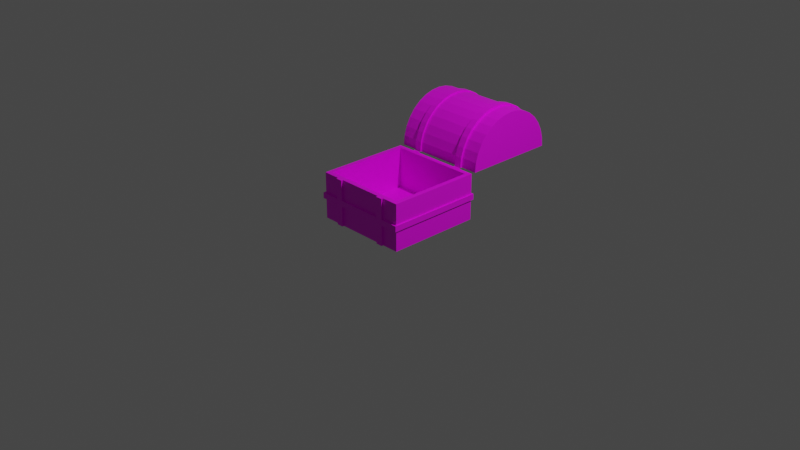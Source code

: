 # Source: chest.blend  (saved by Blender 2.82.7; exported with 4.5.12 LTS)
import bpy
from mathutils import Matrix  # noqa: F401  (used for matrix-valued properties, if any)

bpy.ops.wm.read_factory_settings(use_empty=True)
scene = bpy.context.scene
scene.name = 'Scene'

# ---- collections
col_collection = bpy.data.collections.new('Collection'); scene.collection.children.link(col_collection)

# ---- images (referenced by path relative to the original .blend; pixels are not part of the script)
import os
ASSET_DIR = os.environ.get("B2B_ASSET_DIR", "")  # directory of the original .blend (textures are referenced by path, not embedded)
HERE = os.path.dirname(os.path.abspath(__file__))  # packed textures are extracted next to this script under _unpacked/

def load_image(name, relpath, width, height, colorspace="sRGB"):
    """Load a texture the original file referenced (path relative to the .blend, or extracted next to this script)."""
    p = next((c for c in (os.path.join(HERE, relpath), os.path.join(ASSET_DIR, relpath)) if relpath and os.path.exists(c)), "")
    if p:
        img = bpy.data.images.load(p, check_existing=True)
        img.name = name
    else:  # same state as the original file: an image datablock whose file is absent (Cycles renders it pink)
        img = bpy.data.images.new(name, width, height)
        img.source = "FILE"
        img.filepath = "//" + (relpath or name)
    img.colorspace_settings.name = colorspace
    return img
img_chest = load_image('Chest', 'chest.png', 1024, 1024, 'sRGB')

# ---- materials (node trees are filled in below, after node groups)
mat_material_001 = bpy.data.materials.new('Material.001')
mat_material_001.use_transparent_shadow = False

# ---- material node trees
mat_material_001.use_nodes = True; mat_material_001.node_tree.nodes.clear()
_N = mat_material_001.node_tree.nodes; _L = mat_material_001.node_tree.links
n0 = _N.new('ShaderNodeOutputMaterial'); n0.name = 'Material Output'; n0.location = (300, 300)
n1 = _N.new('ShaderNodeBsdfPrincipled'); n1.name = 'Principled BSDF'; n1.location = (10, 300)
n1.distribution = 'GGX'
n1.subsurface_method = 'BURLEY'
n1.inputs[3].default_value = 1.45
n1.inputs[27].default_value = (0.0, 0.0, 0.0, 1.0)
n1.inputs[28].default_value = 1.0
n2 = _N.new('ShaderNodeTexImage'); n2.name = 'Image Texture'; n2.location = (-280, 280)
n2.image = img_chest
_L.new(n1.outputs[0], n0.inputs[0])
_L.new(n2.outputs[0], n1.inputs[0])
n0.is_active_output = True

# ---- world
world_world = bpy.data.worlds.new('World'); scene.world = world_world
world_world.use_nodes = True; world_world.node_tree.nodes.clear()
_N = world_world.node_tree.nodes; _L = world_world.node_tree.links
n0 = _N.new('ShaderNodeOutputWorld'); n0.name = 'World Output'; n0.location = (300, 300)
n1 = _N.new('ShaderNodeBackground'); n1.name = 'Background'; n1.location = (10, 300)
n1.inputs[0].default_value = (0.05088, 0.05088, 0.05088, 1.0)
_L.new(n1.outputs[0], n0.inputs[0])
n0.is_active_output = True
world_world.color = (0.05088, 0.05088, 0.05088)
world_world.use_sun_shadow = False
world_world.sun_shadow_jitter_overblur = 0.0

# ---- cameras
cam_camera = bpy.data.cameras.new('Camera')
cam_camera.clip_end = 100.0
cam_camera.ortho_scale = 7.314

# ---- lights
light_light = bpy.data.lights.new('Light', 'POINT')
light_light.transmission_factor = 0.0
light_light.energy = 1000.0
light_light.shadow_soft_size = 0.1
light_light.shadow_maximum_resolution = 0.006
light_light.use_absolute_resolution = True

# ---- meshes
me_cylinder = bpy.data.meshes.new('Cylinder')
me_cylinder.from_pydata([(-0.8987, 0.8987, 0.0), (0.8987, 0.8987, 0.0), (1.0, 0.0, 0.0), (-1.0, 0.0, 0.0), (-0.8987, -0.8987, 0.0), (0.8987, -0.8987, 0.0), (-1.0, -0.9808, 0.1951), (1.0, -0.9808, 0.1951), (-1.0, -0.9239, 0.3827), (1.0, -0.9239, 0.3827), (-1.0, -0.8315, 0.5556), (1.0, -0.8315, 0.5556), (-1.0, -0.7071, 0.7071), (1.0, -0.7071, 0.7071), (-1.0, -0.5556, 0.8315), (1.0, -0.5556, 0.8315), (-1.0, -0.3827, 0.9239), (1.0, -0.3827, 0.9239), (-1.0, -0.1951, 0.9808), (1.0, -0.1951, 0.9808), (-1.0, 9.656e-07, 1.0), (1.0, 9.656e-07, 1.0), (-1.0, 0.1951, 0.9808), (1.0, 0.1951, 0.9808), (-1.0, 0.3827, 0.9239), (1.0, 0.3827, 0.9239), (-1.0, 0.5556, 0.8315), (1.0, 0.5556, 0.8315), (-1.0, 0.7071, 0.7071), (1.0, 0.7071, 0.7071), (-1.0, 0.8315, 0.5556), (1.0, 0.8315, 0.5556), (-1.0, 0.9239, 0.3827), (1.0, 0.9239, 0.3827), (-1.0, 0.9808, 0.1951), (1.0, 0.9808, 0.1951), (-1.0, 1.0, 0.0), (1.0, 1.0, 0.0), (1.0, -1.0, 0.0), (-1.0, -1.0, 0.0), (-0.8987, 0.0, 0.0), (0.8987, 0.0, 0.0), (0.8987, 0.0, 0.1063), (-0.8987, 0.0, 0.1063), (-0.8987, 0.8987, 0.1063), (0.8987, 0.8987, 0.1063), (0.8987, -0.8987, 0.1063), (-0.8987, -0.8987, 0.1063), (0.8987, 0.0, 0.2191), (-0.8987, 0.0, 0.2191), (-0.8987, 0.8643, 0.2191), (0.8987, 0.8643, 0.2191), (0.8987, -0.8643, 0.2191), (-0.8987, -0.8643, 0.2191), (0.8987, 0.0, 0.4132), (-0.8987, 0.0, 0.4132), (-0.8987, 0.7726, 0.4132), (0.8987, 0.7726, 0.4132), (0.8987, -0.7726, 0.4132), (-0.8987, -0.7726, 0.4132), (0.8987, 0.0, 0.6164), (-0.8987, 0.0, 0.6164), (-0.8987, 0.6578, 0.6164), (0.8987, 0.6578, 0.6164), (0.8987, -0.6578, 0.6164), (-0.8987, -0.6578, 0.6164), (0.8987, 0.0, 0.7501), (-0.8987, 0.0, 0.7501), (-0.8987, 0.4751, 0.7501), (0.8987, 0.4751, 0.7501), (0.8987, -0.4751, 0.7501), (-0.8987, -0.4751, 0.7501), (0.8987, 0.0, 0.8413), (-0.8987, 0.0, 0.8413), (-0.8987, 0.2482, 0.8413), (0.8987, 0.2482, 0.8413), (0.8987, -0.2482, 0.8413), (-0.8987, -0.2482, 0.8413), (0.8987, 0.0, 0.883), (-0.8987, 0.0, 0.883), (-0.8987, 0.06008, 0.883), (0.8987, 0.06008, 0.883), (0.8987, -0.06008, 0.883), (-0.8987, -0.06008, 0.883), (-0.644, 1.0, 0.0), (-0.4959, 1.0, 0.0), (0.4856, 1.0, 0.0), (0.6299, 1.0, 0.0), (0.6299, -1.0, 0.0), (0.4856, -1.0, 0.0), (-0.4959, -1.0, 0.0), (-0.644, -1.0, 0.0), (0.6299, -0.9808, 0.1951), (0.4856, -0.9808, 0.1951), (-0.4959, -0.9808, 0.1951), (-0.644, -0.9808, 0.1951), (0.6299, -0.9239, 0.3827), (0.4856, -0.9239, 0.3827), (-0.4959, -0.9239, 0.3827), (-0.644, -0.9239, 0.3827), (0.6299, -0.8315, 0.5556), (0.4856, -0.8315, 0.5556), (-0.4959, -0.8315, 0.5556), (-0.644, -0.8315, 0.5556), (0.6299, -0.7071, 0.7071), (0.4856, -0.7071, 0.7071), (-0.4959, -0.7071, 0.7071), (-0.644, -0.7071, 0.7071), (0.6299, -0.5556, 0.8315), (0.4856, -0.5556, 0.8315), (-0.4959, -0.5556, 0.8315), (-0.644, -0.5556, 0.8315), (0.6299, -0.3827, 0.9239), (0.4856, -0.3827, 0.9239), (-0.4959, -0.3827, 0.9239), (-0.644, -0.3827, 0.9239), (0.6299, -0.1951, 0.9808), (0.4856, -0.1951, 0.9808), (-0.4959, -0.1951, 0.9808), (-0.644, -0.1951, 0.9808), (0.6299, 9.656e-07, 1.0), (0.4856, 9.656e-07, 1.0), (-0.4959, 9.656e-07, 1.0), (-0.644, 9.656e-07, 1.0), (0.6299, 0.1951, 0.9808), (0.4856, 0.1951, 0.9808), (-0.4959, 0.1951, 0.9808), (-0.644, 0.1951, 0.9808), (0.6299, 0.3827, 0.9239), (0.4856, 0.3827, 0.9239), (-0.4959, 0.3827, 0.9239), (-0.644, 0.3827, 0.9239), (0.6299, 0.5556, 0.8315), (0.4856, 0.5556, 0.8315), (-0.4959, 0.5556, 0.8315), (-0.644, 0.5556, 0.8315), (0.6299, 0.7071, 0.7071), (0.4856, 0.7071, 0.7071), (-0.4959, 0.7071, 0.7071), (-0.644, 0.7071, 0.7071), (0.6299, 0.8315, 0.5556), (0.4856, 0.8315, 0.5556), (-0.4959, 0.8315, 0.5556), (-0.644, 0.8315, 0.5556), (0.6299, 0.9239, 0.3827), (0.4856, 0.9239, 0.3827), (-0.4959, 0.9239, 0.3827), (-0.644, 0.9239, 0.3827), (0.6299, 0.9808, 0.1951), (0.4856, 0.9808, 0.1951), (-0.4959, 0.9808, 0.1951), (-0.644, 0.9808, 0.1951), (-0.6215, 0.8987, 0.0), (-0.4884, 0.8987, 0.0), (0.4783, 0.8987, 0.0), (0.608, 0.8987, 0.0), (0.608, -0.8987, 0.0), (0.4783, -0.8987, 0.0), (-0.4884, -0.8987, 0.0), (-0.6215, -0.8987, 0.0), (-0.6215, 0.8987, 0.1063), (-0.4884, 0.8987, 0.1063), (0.4783, 0.8987, 0.1063), (0.608, 0.8987, 0.1063), (0.608, -0.8987, 0.1063), (0.4783, -0.8987, 0.1063), (-0.4884, -0.8987, 0.1063), (-0.6215, -0.8987, 0.1063), (-0.6215, 0.8643, 0.2191), (-0.4884, 0.8643, 0.2191), (0.4783, 0.8643, 0.2191), (0.608, 0.8643, 0.2191), (0.608, -0.8643, 0.2191), (0.4783, -0.8643, 0.2191), (-0.4884, -0.8643, 0.2191), (-0.6215, -0.8643, 0.2191), (-0.6215, 0.7726, 0.4132), (-0.4884, 0.7726, 0.4132), (0.4783, 0.7726, 0.4132), (0.608, 0.7726, 0.4132), (0.608, -0.7726, 0.4132), (0.4783, -0.7726, 0.4132), (-0.4884, -0.7726, 0.4132), (-0.6215, -0.7726, 0.4132), (-0.6215, 0.6578, 0.6164), (-0.4884, 0.6578, 0.6164), (0.4783, 0.6578, 0.6164), (0.608, 0.6578, 0.6164), (0.608, -0.6578, 0.6164), (0.4783, -0.6578, 0.6164), (-0.4884, -0.6578, 0.6164), (-0.6215, -0.6578, 0.6164), (-0.6215, 0.4751, 0.7501), (-0.4884, 0.4751, 0.7501), (0.4783, 0.4751, 0.7501), (0.608, 0.4751, 0.7501), (0.608, -0.4751, 0.7501), (0.4783, -0.4751, 0.7501), (-0.4884, -0.4751, 0.7501), (-0.6215, -0.4751, 0.7501), (-0.6215, 0.2482, 0.8413), (-0.4884, 0.2482, 0.8413), (0.4783, 0.2482, 0.8413), (0.608, 0.2482, 0.8413), (0.608, -0.2482, 0.8413), (0.4783, -0.2482, 0.8413), (-0.4884, -0.2482, 0.8413), (-0.6215, -0.2482, 0.8413), (0.608, 0.0, 0.883), (0.4783, 0.0, 0.883), (-0.4884, 0.0, 0.883), (-0.6215, 0.0, 0.883), (-0.6215, 0.06008, 0.883), (-0.4884, 0.06008, 0.883), (0.4783, 0.06008, 0.883), (0.608, 0.06008, 0.883), (0.608, -0.06008, 0.883), (0.4783, -0.06008, 0.883), (-0.4884, -0.06008, 0.883), (-0.6215, -0.06008, 0.883), (-0.644, 1.045, 0.0), (-0.4959, 1.045, 0.0), (-0.4959, -1.045, 0.0), (-0.644, -1.045, 0.0), (-0.4959, -1.025, 0.2038), (-0.644, -1.025, 0.2038), (-0.4959, -0.9653, 0.3999), (-0.644, -0.9653, 0.3999), (-0.4959, -0.8688, 0.5805), (-0.644, -0.8688, 0.5805), (-0.4959, -0.7388, 0.7388), (-0.644, -0.7388, 0.7388), (-0.4959, -0.5805, 0.8688), (-0.644, -0.5805, 0.8688), (-0.4959, -0.3999, 0.9653), (-0.644, -0.3999, 0.9653), (-0.4959, -0.2038, 1.025), (-0.644, -0.2038, 1.025), (-0.4959, 1.009e-06, 1.045), (-0.644, 1.009e-06, 1.045), (-0.4959, 0.2038, 1.025), (-0.644, 0.2038, 1.025), (-0.4959, 0.3999, 0.9653), (-0.644, 0.3999, 0.9653), (-0.4959, 0.5805, 0.8688), (-0.644, 0.5805, 0.8688), (-0.4959, 0.7388, 0.7388), (-0.644, 0.7388, 0.7388), (-0.4959, 0.8688, 0.5805), (-0.644, 0.8688, 0.5805), (-0.4959, 0.9653, 0.3999), (-0.644, 0.9653, 0.3999), (-0.4959, 1.025, 0.2038), (-0.644, 1.025, 0.2038), (0.4856, 1.032, 0.0), (0.6299, 1.032, 0.0), (0.6299, -1.032, 0.0), (0.4856, -1.032, 0.0), (0.6299, -1.012, 0.2014), (0.4856, -1.012, 0.2014), (0.6299, -0.9537, 0.395), (0.4856, -0.9537, 0.395), (0.6299, -0.8583, 0.5735), (0.4856, -0.8583, 0.5735), (0.6299, -0.7299, 0.73), (0.4856, -0.7299, 0.73), (0.6299, -0.5735, 0.8583), (0.4856, -0.5735, 0.8583), (0.6299, -0.395, 0.9537), (0.4856, -0.395, 0.9537), (0.6299, -0.2014, 1.012), (0.4856, -0.2014, 1.012), (0.6299, 9.968e-07, 1.032), (0.4856, 9.968e-07, 1.032), (0.6299, 0.2014, 1.012), (0.4856, 0.2014, 1.012), (0.6299, 0.395, 0.9537), (0.4856, 0.395, 0.9537), (0.6299, 0.5735, 0.8583), (0.4856, 0.5735, 0.8583), (0.6299, 0.73, 0.7299), (0.4856, 0.73, 0.7299), (0.6299, 0.8583, 0.5735), (0.4856, 0.8583, 0.5735), (0.6299, 0.9537, 0.395), (0.4856, 0.9537, 0.395), (0.6299, 1.012, 0.2014), (0.4856, 1.012, 0.2014)], [], [(19, 2, 21), (88, 38, 7, 92), (92, 7, 9, 96), (96, 9, 11, 100), (100, 11, 13, 104), (104, 13, 15, 108), (108, 15, 17, 112), (112, 17, 19, 116), (116, 19, 21, 120), (120, 21, 23, 124), (124, 23, 25, 128), (128, 25, 27, 132), (132, 27, 29, 136), (136, 29, 31, 140), (140, 31, 33, 144), (144, 33, 35, 148), (148, 35, 37, 87), (12, 3, 10), (30, 3, 28), (11, 2, 13), (29, 2, 31), (22, 3, 20), (21, 2, 23), (14, 3, 12), (32, 3, 30), (5, 46, 42, 41), (13, 2, 15), (31, 2, 33), (6, 3, 39), (24, 3, 22), (38, 2, 7), (23, 2, 25), (16, 3, 14), (34, 3, 32), (15, 2, 17), (33, 2, 35), (8, 3, 6), (26, 3, 24), (7, 2, 9), (25, 2, 27), (18, 3, 16), (36, 3, 34), (17, 2, 19), (35, 2, 37), (10, 3, 8), (28, 3, 26), (156, 164, 46, 5), (9, 2, 11), (27, 2, 29), (20, 3, 18), (155, 87, 37, 1), (159, 91, 39, 4), (40, 3, 36, 0), (4, 39, 3, 40), (41, 2, 38, 5), (1, 37, 2, 41), (44, 50, 49, 43), (46, 52, 48, 42), (0, 44, 43, 40), (152, 160, 44, 0), (41, 42, 45, 1), (40, 43, 47, 4), (49, 55, 59, 53), (48, 54, 57, 51), (160, 168, 50, 44), (42, 48, 51, 45), (43, 49, 53, 47), (164, 172, 52, 46), (56, 62, 61, 55), (58, 64, 60, 54), (172, 180, 58, 52), (52, 58, 54, 48), (50, 56, 55, 49), (168, 176, 56, 50), (61, 67, 71, 65), (60, 66, 69, 63), (176, 184, 62, 56), (54, 60, 63, 57), (55, 61, 65, 59), (180, 188, 64, 58), (68, 74, 73, 67), (70, 76, 72, 66), (188, 196, 70, 64), (64, 70, 66, 60), (62, 68, 67, 61), (184, 192, 68, 62), (73, 79, 83, 77), (72, 78, 81, 75), (192, 200, 74, 68), (66, 72, 75, 69), (67, 73, 77, 71), (196, 204, 76, 70), (216, 208, 78, 82), (212, 211, 79, 80), (204, 216, 82, 76), (76, 82, 78, 72), (74, 80, 79, 73), (200, 212, 80, 74), (75, 81, 215, 203), (203, 215, 214, 202), (202, 214, 213, 201), (201, 213, 212, 200), (77, 83, 219, 207), (207, 219, 218, 206), (206, 218, 217, 205), (205, 217, 216, 204), (81, 78, 208, 215), (215, 208, 209, 214), (214, 209, 210, 213), (213, 210, 211, 212), (83, 79, 211, 219), (219, 211, 210, 218), (218, 210, 209, 217), (217, 209, 208, 216), (71, 77, 207, 199), (199, 207, 206, 198), (198, 206, 205, 197), (197, 205, 204, 196), (69, 75, 203, 195), (195, 203, 202, 194), (194, 202, 201, 193), (193, 201, 200, 192), (63, 69, 195, 187), (187, 195, 194, 186), (186, 194, 193, 185), (185, 193, 192, 184), (65, 71, 199, 191), (191, 199, 198, 190), (190, 198, 197, 189), (189, 197, 196, 188), (59, 65, 191, 183), (183, 191, 190, 182), (182, 190, 189, 181), (181, 189, 188, 180), (57, 63, 187, 179), (179, 187, 186, 178), (178, 186, 185, 177), (177, 185, 184, 176), (51, 57, 179, 171), (171, 179, 178, 170), (170, 178, 177, 169), (169, 177, 176, 168), (53, 59, 183, 175), (175, 183, 182, 174), (174, 182, 181, 173), (173, 181, 180, 172), (47, 53, 175, 167), (167, 175, 174, 166), (166, 174, 173, 165), (165, 173, 172, 164), (45, 51, 171, 163), (163, 171, 170, 162), (162, 170, 169, 161), (161, 169, 168, 160), (1, 45, 163, 155), (155, 163, 162, 154), (154, 162, 161, 153), (153, 161, 160, 152), (5, 38, 88, 156), (156, 88, 89, 157), (157, 89, 90, 158), (158, 90, 91, 159), (0, 36, 84, 152), (152, 84, 85, 153), (153, 85, 86, 154), (154, 86, 87, 155), (4, 47, 167, 159), (159, 167, 166, 158), (158, 166, 165, 157), (157, 165, 164, 156), (34, 151, 84, 36), (138, 246, 244, 134), (150, 149, 86, 85), (96, 260, 258, 92), (32, 147, 151, 34), (98, 226, 224, 94), (146, 145, 149, 150), (133, 279, 281, 137), (30, 143, 147, 32), (135, 245, 247, 139), (142, 141, 145, 146), (93, 259, 261, 97), (28, 139, 143, 30), (95, 225, 227, 99), (138, 137, 141, 142), (124, 274, 272, 120), (26, 135, 139, 28), (126, 240, 238, 122), (134, 133, 137, 138), (121, 273, 275, 125), (24, 131, 135, 26), (123, 239, 241, 127), (130, 129, 133, 134), (87, 255, 286, 148), (22, 127, 131, 24), (85, 221, 252, 150), (126, 125, 129, 130), (112, 268, 266, 108), (20, 123, 127, 22), (114, 234, 232, 110), (122, 121, 125, 126), (149, 287, 254, 86), (18, 119, 123, 20), (90, 222, 223, 91), (118, 117, 121, 122), (109, 267, 269, 113), (16, 115, 119, 18), (151, 253, 220, 84), (114, 113, 117, 118), (140, 282, 280, 136), (14, 111, 115, 16), (111, 233, 235, 115), (110, 109, 113, 114), (100, 262, 260, 96), (12, 107, 111, 14), (142, 248, 246, 138), (106, 105, 109, 110), (137, 281, 283, 141), (10, 103, 107, 12), (102, 228, 226, 98), (102, 101, 105, 106), (97, 261, 263, 101), (8, 99, 103, 10), (139, 247, 249, 143), (98, 97, 101, 102), (128, 276, 274, 124), (6, 95, 99, 8), (99, 227, 229, 103), (94, 93, 97, 98), (125, 275, 277, 129), (39, 91, 95, 6), (130, 242, 240, 126), (90, 89, 93, 94), (116, 270, 268, 112), (253, 252, 221, 220), (251, 250, 252, 253), (249, 248, 250, 251), (247, 246, 248, 249), (245, 244, 246, 247), (243, 242, 244, 245), (241, 240, 242, 243), (239, 238, 240, 241), (237, 236, 238, 239), (235, 234, 236, 237), (233, 232, 234, 235), (231, 230, 232, 233), (229, 228, 230, 231), (227, 226, 228, 229), (225, 224, 226, 227), (223, 222, 224, 225), (107, 231, 233, 111), (147, 251, 253, 151), (110, 232, 230, 106), (150, 252, 250, 146), (119, 237, 239, 123), (122, 238, 236, 118), (91, 223, 225, 95), (131, 243, 245, 135), (94, 224, 222, 90), (84, 220, 221, 85), (134, 244, 242, 130), (103, 229, 231, 107), (143, 249, 251, 147), (106, 230, 228, 102), (146, 250, 248, 142), (115, 235, 237, 119), (118, 236, 234, 114), (127, 241, 243, 131), (287, 286, 255, 254), (285, 284, 286, 287), (283, 282, 284, 285), (281, 280, 282, 283), (279, 278, 280, 281), (277, 276, 278, 279), (275, 274, 276, 277), (273, 272, 274, 275), (271, 270, 272, 273), (269, 268, 270, 271), (267, 266, 268, 269), (265, 264, 266, 267), (263, 262, 264, 265), (261, 260, 262, 263), (259, 258, 260, 261), (257, 256, 258, 259), (136, 280, 278, 132), (105, 265, 267, 109), (145, 285, 287, 149), (108, 266, 264, 104), (148, 286, 284, 144), (117, 271, 273, 121), (120, 272, 270, 116), (89, 257, 259, 93), (129, 277, 279, 133), (92, 258, 256, 88), (86, 254, 255, 87), (132, 278, 276, 128), (101, 263, 265, 105), (141, 283, 285, 145), (104, 264, 262, 100), (144, 284, 282, 140), (113, 269, 271, 117), (88, 256, 257, 89)])
_uv = me_cylinder.uv_layers.new(name='UVMap')
_uv.uv.foreach_set('vector', [0.7836, 0.8133, 0.9071, 0.7887, 0.7812, 0.7887, 0.9068, 0.02385, 0.8365, 0.02385, 0.8365, 0.06109, 0.9068, 0.06109, 0.9068, 0.06109, 0.8365, 0.06109, 0.8365, 0.09832, 0.9068, 0.09832, 0.9068, 0.09832, 0.8365, 0.09832, 0.8365, 0.1356, 0.9068, 0.1356, 0.9068, 0.1356, 0.8365, 0.1356, 0.8365, 0.1728, 0.9068, 0.1728, 0.9068, 0.1728, 0.8365, 0.1728, 0.8365, 0.21, 0.9068, 0.21, 0.9068, 0.21, 0.8365, 0.21, 0.8365, 0.2473, 0.9068, 0.2473, 0.9068, 0.2473, 0.8365, 0.2473, 0.8365, 0.2845, 0.9068, 0.2845, 0.9068, 0.2845, 0.8365, 0.2845, 0.8365, 0.3217, 0.9068, 0.3217, 0.9068, 0.3217, 0.8365, 0.3217, 0.8365, 0.359, 0.9068, 0.359, 0.9068, 0.359, 0.8365, 0.359, 0.8365, 0.3962, 0.9068, 0.3962, 0.9068, 0.3962, 0.8365, 0.3962, 0.8365, 0.4334, 0.9068, 0.4334, 0.9068, 0.4334, 0.8365, 0.4334, 0.8365, 0.4707, 0.9068, 0.4707, 0.9068, 0.4707, 0.8365, 0.4707, 0.8365, 0.5079, 0.9068, 0.5079, 0.9068, 0.5079, 0.8365, 0.5079, 0.8365, 0.5451, 0.9068, 0.5451, 0.9068, 0.5451, 0.8365, 0.5451, 0.8365, 0.5824, 0.9068, 0.5824, 0.9068, 0.5824, 0.8365, 0.5824, 0.8365, 0.6196, 0.9068, 0.6196, 0.6918, 0.6996, 0.7808, 0.7887, 0.7109, 0.684, 0.7109, 0.8934, 0.7808, 0.7887, 0.6918, 0.8777, 0.8372, 0.8934, 0.9071, 0.7887, 0.8181, 0.8777, 0.8181, 0.6996, 0.9071, 0.7887, 0.8372, 0.684, 0.6573, 0.8133, 0.7808, 0.7887, 0.6549, 0.7887, 0.7812, 0.7887, 0.9071, 0.7887, 0.7836, 0.7641, 0.6761, 0.7187, 0.7808, 0.7887, 0.6918, 0.6996, 0.7326, 0.905, 0.7808, 0.7887, 0.7109, 0.8934, 0.5878, 0.6403, 0.5761, 0.6403, 0.5761, 0.7392, 0.5878, 0.7392, 0.8181, 0.8777, 0.9071, 0.7887, 0.8024, 0.8587, 0.8372, 0.684, 0.9071, 0.7887, 0.8589, 0.6723, 0.7563, 0.6652, 0.7808, 0.7887, 0.7808, 0.6627, 0.6645, 0.8369, 0.7808, 0.7887, 0.6573, 0.8133, 0.9071, 0.9146, 0.9071, 0.7887, 0.8826, 0.9122, 0.7836, 0.7641, 0.9071, 0.7887, 0.7908, 0.7405, 0.6645, 0.7405, 0.7808, 0.7887, 0.6761, 0.7187, 0.7563, 0.9122, 0.7808, 0.7887, 0.7326, 0.905, 0.8024, 0.8587, 0.9071, 0.7887, 0.7908, 0.8369, 0.8589, 0.6723, 0.9071, 0.7887, 0.8826, 0.6652, 0.7326, 0.6723, 0.7808, 0.7887, 0.7563, 0.6652, 0.6761, 0.8587, 0.7808, 0.7887, 0.6645, 0.8369, 0.8826, 0.9122, 0.9071, 0.7887, 0.8589, 0.905, 0.7908, 0.7405, 0.9071, 0.7887, 0.8024, 0.7187, 0.6573, 0.7641, 0.7808, 0.7887, 0.6645, 0.7405, 0.7808, 0.9146, 0.7808, 0.7887, 0.7563, 0.9122, 0.7908, 0.8369, 0.9071, 0.7887, 0.7836, 0.8133, 0.8826, 0.6652, 0.9071, 0.7887, 0.9071, 0.6627, 0.7109, 0.684, 0.7808, 0.7887, 0.7326, 0.6723, 0.6918, 0.8777, 0.7808, 0.7887, 0.6761, 0.8587, 0.8144, 0.5906, 0.8144, 0.5704, 0.7517, 0.5704, 0.7517, 0.5906, 0.8589, 0.905, 0.9071, 0.7887, 0.8372, 0.8934, 0.8024, 0.7187, 0.9071, 0.7887, 0.8181, 0.6996, 0.6549, 0.7887, 0.7808, 0.7887, 0.6573, 0.7641, 0.8144, 0.06024, 0.8144, 0.04101, 0.7517, 0.04101, 0.7517, 0.06024, 0.6696, 0.5786, 0.6696, 0.5979, 0.7297, 0.5979, 0.7297, 0.5786, 0.4565, 0.7409, 0.4677, 0.7409, 0.4677, 0.6308, 0.4565, 0.6419, 0.4565, 0.8398, 0.4677, 0.8509, 0.4677, 0.7409, 0.4565, 0.7409, 0.5878, 0.7392, 0.5989, 0.7392, 0.5989, 0.6291, 0.5878, 0.6403, 0.5878, 0.8382, 0.5989, 0.8493, 0.5989, 0.7392, 0.5878, 0.7392, 0.4448, 0.6419, 0.4324, 0.6457, 0.4324, 0.7409, 0.4448, 0.7409, 0.5761, 0.6403, 0.5637, 0.6441, 0.5637, 0.7392, 0.5761, 0.7392, 0.4565, 0.6419, 0.4448, 0.6419, 0.4448, 0.7409, 0.4565, 0.7409, 0.6696, 0.0483, 0.6696, 0.0685, 0.7297, 0.0685, 0.7297, 0.0483, 0.5878, 0.7392, 0.5761, 0.7392, 0.5761, 0.8382, 0.5878, 0.8382, 0.4565, 0.7409, 0.4448, 0.7409, 0.4448, 0.8398, 0.4565, 0.8398, 0.4324, 0.7409, 0.411, 0.7409, 0.411, 0.8259, 0.4324, 0.836, 0.5637, 0.7392, 0.5423, 0.7392, 0.5423, 0.8243, 0.5637, 0.8344, 0.6696, 0.0685, 0.6696, 0.09091, 0.7297, 0.09091, 0.7297, 0.0685, 0.5761, 0.7392, 0.5637, 0.7392, 0.5637, 0.8344, 0.5761, 0.8382, 0.4448, 0.7409, 0.4324, 0.7409, 0.4324, 0.836, 0.4448, 0.8398, 0.8144, 0.5704, 0.8144, 0.548, 0.7517, 0.548, 0.7517, 0.5704, 0.411, 0.6558, 0.3887, 0.6684, 0.3887, 0.7409, 0.411, 0.7409, 0.5423, 0.6542, 0.5199, 0.6668, 0.5199, 0.7392, 0.5423, 0.7392, 0.8144, 0.548, 0.8144, 0.5072, 0.7517, 0.5072, 0.7517, 0.548, 0.5637, 0.6441, 0.5423, 0.6542, 0.5423, 0.7392, 0.5637, 0.7392, 0.4324, 0.6457, 0.411, 0.6558, 0.411, 0.7409, 0.4324, 0.7409, 0.6696, 0.09091, 0.6696, 0.1317, 0.7297, 0.1317, 0.7297, 0.09091, 0.3887, 0.7409, 0.3739, 0.7409, 0.3739, 0.7932, 0.3887, 0.8133, 0.5199, 0.7392, 0.5052, 0.7392, 0.5052, 0.7915, 0.5199, 0.8116, 0.6696, 0.1317, 0.6696, 0.176, 0.7297, 0.176, 0.7297, 0.1317, 0.5423, 0.7392, 0.5199, 0.7392, 0.5199, 0.8116, 0.5423, 0.8243, 0.411, 0.7409, 0.3887, 0.7409, 0.3887, 0.8133, 0.411, 0.8259, 0.8144, 0.5072, 0.8144, 0.4629, 0.7517, 0.4629, 0.7517, 0.5072, 0.3739, 0.6885, 0.3639, 0.7135, 0.3639, 0.7409, 0.3739, 0.7409, 0.5052, 0.6869, 0.4952, 0.7119, 0.4952, 0.7392, 0.5052, 0.7392, 0.8144, 0.4629, 0.8144, 0.4199, 0.7517, 0.4199, 0.7517, 0.4629, 0.5199, 0.6668, 0.5052, 0.6869, 0.5052, 0.7392, 0.5199, 0.7392, 0.3887, 0.6684, 0.3739, 0.6885, 0.3739, 0.7409, 0.3887, 0.7409, 0.6696, 0.176, 0.6696, 0.219, 0.7297, 0.219, 0.7297, 0.176, 0.3639, 0.7409, 0.3593, 0.7409, 0.3593, 0.7475, 0.3639, 0.7682, 0.4952, 0.7392, 0.4906, 0.7392, 0.4906, 0.7458, 0.4952, 0.7665, 0.6696, 0.219, 0.6696, 0.2655, 0.7297, 0.2655, 0.7297, 0.219, 0.5052, 0.7392, 0.4952, 0.7392, 0.4952, 0.7665, 0.5052, 0.7915, 0.3739, 0.7409, 0.3639, 0.7409, 0.3639, 0.7682, 0.3739, 0.7932, 0.8144, 0.4199, 0.8144, 0.3734, 0.7517, 0.3734, 0.7517, 0.4199, 0.8144, 0.3368, 0.8144, 0.3254, 0.7517, 0.3254, 0.7517, 0.3368, 0.6696, 0.3021, 0.6696, 0.3135, 0.7297, 0.3135, 0.7297, 0.3021, 0.8144, 0.3734, 0.8144, 0.3368, 0.7517, 0.3368, 0.7517, 0.3734, 0.4952, 0.7119, 0.4906, 0.7326, 0.4906, 0.7392, 0.4952, 0.7392, 0.3639, 0.7135, 0.3593, 0.7342, 0.3593, 0.7409, 0.3639, 0.7409, 0.6696, 0.2655, 0.6696, 0.3021, 0.7297, 0.3021, 0.7297, 0.2655, 0.7517, 0.2774, 0.7517, 0.314, 0.8144, 0.314, 0.8144, 0.2774, 0.5517, 0.2518, 0.5517, 0.2884, 0.5764, 0.2884, 0.5764, 0.2518, 0.3425, 0.2766, 0.3425, 0.3132, 0.5261, 0.3132, 0.5261, 0.2766, 0.6086, 0.2555, 0.6086, 0.2921, 0.6339, 0.2921, 0.6339, 0.2555, 0.7297, 0.3615, 0.7297, 0.3249, 0.6696, 0.3249, 0.6696, 0.3615, 0.6339, 0.3515, 0.6339, 0.3149, 0.6086, 0.3149, 0.6086, 0.3515, 0.5261, 0.3726, 0.5261, 0.336, 0.3425, 0.336, 0.3425, 0.3726, 0.5764, 0.3478, 0.5764, 0.3112, 0.5517, 0.3112, 0.5517, 0.3478, 0.7517, 0.314, 0.7517, 0.3254, 0.8144, 0.3254, 0.8144, 0.314, 0.5517, 0.2884, 0.5517, 0.2998, 0.5764, 0.2998, 0.5764, 0.2884, 0.3425, 0.3132, 0.3425, 0.3246, 0.5261, 0.3246, 0.5261, 0.3132, 0.6086, 0.2921, 0.6086, 0.3035, 0.6339, 0.3035, 0.6339, 0.2921, 0.7297, 0.3249, 0.7297, 0.3135, 0.6696, 0.3135, 0.6696, 0.3249, 0.6339, 0.3149, 0.6339, 0.3035, 0.6086, 0.3035, 0.6086, 0.3149, 0.5261, 0.336, 0.5261, 0.3246, 0.3425, 0.3246, 0.3425, 0.336, 0.5764, 0.3112, 0.5764, 0.2998, 0.5517, 0.2998, 0.5517, 0.3112, 0.7297, 0.4079, 0.7297, 0.3615, 0.6696, 0.3615, 0.6696, 0.4079, 0.6339, 0.398, 0.6339, 0.3515, 0.6086, 0.3515, 0.6086, 0.398, 0.5261, 0.419, 0.5261, 0.3726, 0.3425, 0.3726, 0.3425, 0.419, 0.5764, 0.3943, 0.5764, 0.3478, 0.5517, 0.3478, 0.5517, 0.3943, 0.7517, 0.2309, 0.7517, 0.2774, 0.8144, 0.2774, 0.8144, 0.2309, 0.5517, 0.2053, 0.5517, 0.2518, 0.5764, 0.2518, 0.5764, 0.2053, 0.3425, 0.2301, 0.3425, 0.2766, 0.5261, 0.2766, 0.5261, 0.2301, 0.6086, 0.209, 0.6086, 0.2555, 0.6339, 0.2555, 0.6339, 0.209, 0.7517, 0.1879, 0.7517, 0.2309, 0.8144, 0.2309, 0.8144, 0.1879, 0.5517, 0.1623, 0.5517, 0.2053, 0.5764, 0.2053, 0.5764, 0.1623, 0.3425, 0.1871, 0.3425, 0.2301, 0.5261, 0.2301, 0.5261, 0.1871, 0.6086, 0.166, 0.6086, 0.209, 0.6339, 0.209, 0.6339, 0.166, 0.7297, 0.4509, 0.7297, 0.4079, 0.6696, 0.4079, 0.6696, 0.4509, 0.6339, 0.441, 0.6339, 0.398, 0.6086, 0.398, 0.6086, 0.441, 0.5261, 0.462, 0.5261, 0.419, 0.3425, 0.419, 0.3425, 0.462, 0.5764, 0.4373, 0.5764, 0.3943, 0.5517, 0.3943, 0.5517, 0.4373, 0.7297, 0.4953, 0.7297, 0.4509, 0.6696, 0.4509, 0.6696, 0.4953, 0.6339, 0.4853, 0.6339, 0.441, 0.6086, 0.441, 0.6086, 0.4853, 0.5261, 0.5064, 0.5261, 0.462, 0.3425, 0.462, 0.3425, 0.5064, 0.5764, 0.4816, 0.5764, 0.4373, 0.5517, 0.4373, 0.5517, 0.4816, 0.7517, 0.1436, 0.7517, 0.1879, 0.8144, 0.1879, 0.8144, 0.1436, 0.5517, 0.118, 0.5517, 0.1623, 0.5764, 0.1623, 0.5764, 0.118, 0.3425, 0.1428, 0.3425, 0.1871, 0.5261, 0.1871, 0.5261, 0.1428, 0.6086, 0.1217, 0.6086, 0.166, 0.6339, 0.166, 0.6339, 0.1217, 0.7517, 0.1028, 0.7517, 0.1436, 0.8144, 0.1436, 0.8144, 0.1028, 0.5517, 0.07725, 0.5517, 0.118, 0.5764, 0.118, 0.5764, 0.07725, 0.3425, 0.102, 0.3425, 0.1428, 0.5261, 0.1428, 0.5261, 0.102, 0.6086, 0.08094, 0.6086, 0.1217, 0.6339, 0.1217, 0.6339, 0.08094, 0.7297, 0.536, 0.7297, 0.4953, 0.6696, 0.4953, 0.6696, 0.536, 0.6339, 0.5261, 0.6339, 0.4853, 0.6086, 0.4853, 0.6086, 0.5261, 0.5261, 0.5471, 0.5261, 0.5064, 0.3425, 0.5064, 0.3425, 0.5471, 0.5764, 0.5224, 0.5764, 0.4816, 0.5517, 0.4816, 0.5517, 0.5224, 0.7297, 0.5584, 0.7297, 0.536, 0.6696, 0.536, 0.6696, 0.5584, 0.6339, 0.5485, 0.6339, 0.5261, 0.6086, 0.5261, 0.6086, 0.5485, 0.5261, 0.5695, 0.5261, 0.5471, 0.3425, 0.5471, 0.3425, 0.5695, 0.5764, 0.5448, 0.5764, 0.5224, 0.5517, 0.5224, 0.5517, 0.5448, 0.7517, 0.08044, 0.7517, 0.1028, 0.8144, 0.1028, 0.8144, 0.08044, 0.5517, 0.05485, 0.5517, 0.07725, 0.5764, 0.07725, 0.5764, 0.05485, 0.3425, 0.07961, 0.3425, 0.102, 0.5261, 0.102, 0.5261, 0.07961, 0.6086, 0.05854, 0.6086, 0.08094, 0.6339, 0.08094, 0.6339, 0.05854, 0.7517, 0.06024, 0.7517, 0.08044, 0.8144, 0.08044, 0.8144, 0.06024, 0.5517, 0.03465, 0.5517, 0.05485, 0.5764, 0.05485, 0.5764, 0.03465, 0.3425, 0.05941, 0.3425, 0.07961, 0.5261, 0.07961, 0.5261, 0.05941, 0.6086, 0.03834, 0.6086, 0.05854, 0.6339, 0.05854, 0.6339, 0.03834, 0.7517, 0.5906, 0.7517, 0.6098, 0.8144, 0.6098, 0.8144, 0.5906, 0.5517, 0.565, 0.5476, 0.5842, 0.575, 0.5842, 0.5764, 0.565, 0.3425, 0.5897, 0.3411, 0.609, 0.5275, 0.609, 0.5261, 0.5897, 0.6086, 0.5687, 0.6101, 0.5879, 0.6382, 0.5879, 0.6339, 0.5687, 0.7297, 0.0483, 0.7297, 0.02907, 0.6696, 0.02907, 0.6696, 0.0483, 0.6339, 0.03834, 0.6382, 0.01911, 0.6101, 0.01911, 0.6086, 0.03834, 0.5261, 0.05941, 0.5275, 0.04018, 0.3411, 0.04018, 0.3425, 0.05941, 0.5764, 0.03465, 0.575, 0.01542, 0.5476, 0.01542, 0.5517, 0.03465, 0.7297, 0.5786, 0.7297, 0.5584, 0.6696, 0.5584, 0.6696, 0.5786, 0.6339, 0.5687, 0.6339, 0.5485, 0.6086, 0.5485, 0.6086, 0.5687, 0.5261, 0.5897, 0.5261, 0.5695, 0.3425, 0.5695, 0.3425, 0.5897, 0.5764, 0.565, 0.5764, 0.5448, 0.5517, 0.5448, 0.5517, 0.565, 0.3207, 0.5865, 0.2531, 0.5865, 0.2531, 0.6238, 0.3207, 0.6238, 0.1934, 0.8816, 0.1934, 0.8906, 0.2332, 0.8906, 0.2332, 0.8816, 0.0452, 0.05034, 0.2316, 0.05034, 0.2316, 0.01311, 0.0452, 0.01311, 0.1164, 0.987, 0.1164, 0.9807, 0.07909, 0.9811, 0.0787, 0.9867, 0.3207, 0.5493, 0.2531, 0.5493, 0.2531, 0.5865, 0.3207, 0.5865, 0.5911, 0.8817, 0.5911, 0.8904, 0.6286, 0.8901, 0.6292, 0.8823, 0.0452, 0.08758, 0.2316, 0.08758, 0.2316, 0.05034, 0.0452, 0.05034, 0.47, 0.9458, 0.47, 0.9522, 0.5094, 0.9522, 0.5094, 0.9458, 0.3207, 0.512, 0.2531, 0.512, 0.2531, 0.5493, 0.3207, 0.5493, 0.2337, 0.9287, 0.2337, 0.9196, 0.1939, 0.9197, 0.1939, 0.9287, 0.0452, 0.1248, 0.2316, 0.1248, 0.2316, 0.08758, 0.0452, 0.08758, 0.0762, 0.9476, 0.07734, 0.9542, 0.1159, 0.9523, 0.1158, 0.9459, 0.3207, 0.4748, 0.2531, 0.4748, 0.2531, 0.512, 0.3207, 0.512, 0.6322, 0.9262, 0.6304, 0.917, 0.5917, 0.9194, 0.5919, 0.9284, 0.0452, 0.162, 0.2316, 0.162, 0.2316, 0.1248, 0.0452, 0.1248, 0.3918, 0.987, 0.3918, 0.9805, 0.3524, 0.9805, 0.3524, 0.987, 0.3207, 0.4376, 0.2531, 0.4376, 0.2531, 0.4748, 0.3207, 0.4748, 0.3128, 0.8816, 0.3128, 0.8906, 0.3526, 0.8906, 0.3526, 0.8816, 0.0452, 0.1993, 0.2316, 0.1993, 0.2316, 0.162, 0.0452, 0.162, 0.3519, 0.9458, 0.3519, 0.9522, 0.3913, 0.9522, 0.3913, 0.9458, 0.3207, 0.4003, 0.2531, 0.4003, 0.2531, 0.4376, 0.3207, 0.4376, 0.3531, 0.9287, 0.3531, 0.9196, 0.3133, 0.9196, 0.3133, 0.9287, 0.0452, 0.2365, 0.2316, 0.2365, 0.2316, 0.1993, 0.0452, 0.1993, 0.6617, 0.9745, 0.6556, 0.9712, 0.627, 0.9785, 0.6281, 0.9851, 0.3207, 0.3631, 0.2531, 0.3631, 0.2531, 0.4003, 0.3207, 0.4003, 0.03873, 0.8966, 0.04733, 0.9009, 0.07536, 0.8933, 0.07359, 0.8841, 0.0452, 0.2738, 0.2316, 0.2738, 0.2316, 0.2365, 0.0452, 0.2365, 0.2737, 0.987, 0.2737, 0.9805, 0.2343, 0.9805, 0.2343, 0.987, 0.3207, 0.3259, 0.2531, 0.3259, 0.2531, 0.3631, 0.3207, 0.3631, 0.4322, 0.8816, 0.4323, 0.8906, 0.4721, 0.8906, 0.472, 0.8816, 0.0452, 0.311, 0.2316, 0.311, 0.2316, 0.2738, 0.0452, 0.2738, 0.6256, 0.9461, 0.6252, 0.9516, 0.6535, 0.9562, 0.6571, 0.9519, 0.3207, 0.2886, 0.2531, 0.2886, 0.2531, 0.3259, 0.3207, 0.3259, 0.6615, 0.8887, 0.6564, 0.8948, 0.6584, 0.9094, 0.667, 0.9137, 0.0452, 0.3482, 0.2316, 0.3482, 0.2316, 0.311, 0.0452, 0.311, 0.2338, 0.9457, 0.2338, 0.9522, 0.2732, 0.9522, 0.2732, 0.9457, 0.3207, 0.2514, 0.2531, 0.2514, 0.2531, 0.2886, 0.3207, 0.2886, 0.07658, 0.928, 0.07718, 0.9202, 0.04931, 0.9155, 0.04428, 0.9216, 0.0452, 0.3855, 0.2316, 0.3855, 0.2316, 0.3482, 0.0452, 0.3482, 0.5492, 0.987, 0.5492, 0.9806, 0.5099, 0.9806, 0.5099, 0.987, 0.3207, 0.2142, 0.2531, 0.2142, 0.2531, 0.2514, 0.3207, 0.2514, 0.4725, 0.9287, 0.4725, 0.9197, 0.4327, 0.9197, 0.4327, 0.9287, 0.0452, 0.4227, 0.2316, 0.4227, 0.2316, 0.3855, 0.0452, 0.3855, 0.1556, 0.987, 0.1556, 0.9805, 0.1164, 0.9807, 0.1164, 0.987, 0.3207, 0.1769, 0.2531, 0.1769, 0.2531, 0.2142, 0.3207, 0.2142, 0.1536, 0.8817, 0.1537, 0.8907, 0.1934, 0.8906, 0.1934, 0.8816, 0.0452, 0.4599, 0.2316, 0.4599, 0.2316, 0.4227, 0.0452, 0.4227, 0.5094, 0.9458, 0.5094, 0.9522, 0.5488, 0.9522, 0.5488, 0.9458, 0.3207, 0.1397, 0.2531, 0.1397, 0.2531, 0.1769, 0.3207, 0.1769, 0.5516, 0.8816, 0.5516, 0.8906, 0.5911, 0.8904, 0.5911, 0.8817, 0.0452, 0.4972, 0.2316, 0.4972, 0.2316, 0.4599, 0.0452, 0.4599, 0.1158, 0.9459, 0.1159, 0.9523, 0.1551, 0.9522, 0.1551, 0.9457, 0.3207, 0.1025, 0.2531, 0.1025, 0.2531, 0.1397, 0.3207, 0.1397, 0.1939, 0.9287, 0.1939, 0.9197, 0.1541, 0.9197, 0.1542, 0.9287, 0.0452, 0.5344, 0.2316, 0.5344, 0.2316, 0.4972, 0.0452, 0.4972, 0.4311, 0.987, 0.4311, 0.9805, 0.3918, 0.9805, 0.3918, 0.987, 0.3207, 0.06522, 0.2531, 0.06522, 0.2531, 0.1025, 0.3207, 0.1025, 0.5919, 0.9284, 0.5917, 0.9194, 0.5521, 0.9196, 0.5521, 0.9286, 0.0452, 0.5716, 0.2316, 0.5716, 0.2316, 0.5344, 0.0452, 0.5344, 0.3913, 0.9458, 0.3913, 0.9522, 0.4307, 0.9522, 0.4307, 0.9458, 0.3207, 0.02799, 0.2531, 0.02799, 0.2531, 0.06522, 0.3207, 0.06522, 0.273, 0.8816, 0.273, 0.8906, 0.3128, 0.8906, 0.3128, 0.8816, 0.0452, 0.6089, 0.2316, 0.6089, 0.2316, 0.5716, 0.0452, 0.5716, 0.313, 0.987, 0.313, 0.9805, 0.2737, 0.9805, 0.2737, 0.987, 0.07718, 0.9202, 0.07536, 0.8933, 0.04733, 0.9009, 0.04931, 0.9155, 0.1147, 0.9199, 0.1141, 0.8909, 0.07536, 0.8933, 0.07718, 0.9202, 0.1541, 0.9197, 0.1537, 0.8907, 0.1141, 0.8909, 0.1147, 0.9199, 0.1939, 0.9197, 0.1934, 0.8906, 0.1537, 0.8907, 0.1541, 0.9197, 0.2337, 0.9196, 0.2332, 0.8906, 0.1934, 0.8906, 0.1939, 0.9197, 0.2735, 0.9196, 0.273, 0.8906, 0.2332, 0.8906, 0.2337, 0.9196, 0.3133, 0.9196, 0.3128, 0.8906, 0.273, 0.8906, 0.2735, 0.9196, 0.3531, 0.9196, 0.3526, 0.8906, 0.3128, 0.8906, 0.3133, 0.9196, 0.3929, 0.9197, 0.3925, 0.8906, 0.3526, 0.8906, 0.3531, 0.9196, 0.4327, 0.9197, 0.4323, 0.8906, 0.3925, 0.8906, 0.3929, 0.9197, 0.4725, 0.9197, 0.4721, 0.8906, 0.4323, 0.8906, 0.4327, 0.9197, 0.5123, 0.9197, 0.5119, 0.8906, 0.4721, 0.8906, 0.4725, 0.9197, 0.5521, 0.9196, 0.5516, 0.8906, 0.5119, 0.8906, 0.5123, 0.9197, 0.5917, 0.9194, 0.5911, 0.8904, 0.5516, 0.8906, 0.5521, 0.9196, 0.6304, 0.917, 0.6286, 0.8901, 0.5911, 0.8904, 0.5917, 0.9194, 0.6584, 0.9094, 0.6564, 0.8948, 0.6286, 0.8901, 0.6304, 0.917, 0.5123, 0.9287, 0.5123, 0.9197, 0.4725, 0.9197, 0.4725, 0.9287, 0.1146, 0.9286, 0.1147, 0.9199, 0.07718, 0.9202, 0.07658, 0.928, 0.472, 0.8816, 0.4721, 0.8906, 0.5119, 0.8906, 0.5118, 0.8816, 0.07359, 0.8841, 0.07536, 0.8933, 0.1141, 0.8909, 0.1138, 0.8819, 0.3929, 0.9287, 0.3929, 0.9197, 0.3531, 0.9196, 0.3531, 0.9287, 0.3526, 0.8816, 0.3526, 0.8906, 0.3925, 0.8906, 0.3924, 0.8816, 0.667, 0.9137, 0.6584, 0.9094, 0.6304, 0.917, 0.6322, 0.9262, 0.2735, 0.9287, 0.2735, 0.9196, 0.2337, 0.9196, 0.2337, 0.9287, 0.6292, 0.8823, 0.6286, 0.8901, 0.6564, 0.8948, 0.6615, 0.8887, 0.04428, 0.9216, 0.04931, 0.9155, 0.04733, 0.9009, 0.03873, 0.8966, 0.2332, 0.8816, 0.2332, 0.8906, 0.273, 0.8906, 0.273, 0.8816, 0.5521, 0.9286, 0.5521, 0.9196, 0.5123, 0.9197, 0.5123, 0.9287, 0.1542, 0.9287, 0.1541, 0.9197, 0.1147, 0.9199, 0.1146, 0.9286, 0.5118, 0.8816, 0.5119, 0.8906, 0.5516, 0.8906, 0.5516, 0.8816, 0.1138, 0.8819, 0.1141, 0.8909, 0.1537, 0.8907, 0.1536, 0.8817, 0.4327, 0.9287, 0.4327, 0.9197, 0.3929, 0.9197, 0.3929, 0.9287, 0.3924, 0.8816, 0.3925, 0.8906, 0.4323, 0.8906, 0.4322, 0.8816, 0.3133, 0.9287, 0.3133, 0.9196, 0.2735, 0.9196, 0.2735, 0.9287, 0.6252, 0.9516, 0.627, 0.9785, 0.6556, 0.9712, 0.6535, 0.9562, 0.5879, 0.952, 0.5884, 0.9804, 0.627, 0.9785, 0.6252, 0.9516, 0.5488, 0.9522, 0.5492, 0.9806, 0.5884, 0.9804, 0.5879, 0.952, 0.5094, 0.9522, 0.5099, 0.9806, 0.5492, 0.9806, 0.5488, 0.9522, 0.47, 0.9522, 0.4705, 0.9806, 0.5099, 0.9806, 0.5094, 0.9522, 0.4307, 0.9522, 0.4311, 0.9805, 0.4705, 0.9806, 0.47, 0.9522, 0.3913, 0.9522, 0.3918, 0.9805, 0.4311, 0.9805, 0.4307, 0.9522, 0.3519, 0.9522, 0.3524, 0.9805, 0.3918, 0.9805, 0.3913, 0.9522, 0.3126, 0.9522, 0.313, 0.9805, 0.3524, 0.9805, 0.3519, 0.9522, 0.2732, 0.9522, 0.2737, 0.9805, 0.313, 0.9805, 0.3126, 0.9522, 0.2338, 0.9522, 0.2343, 0.9805, 0.2737, 0.9805, 0.2732, 0.9522, 0.1945, 0.9522, 0.1949, 0.9805, 0.2343, 0.9805, 0.2338, 0.9522, 0.1551, 0.9522, 0.1556, 0.9805, 0.1949, 0.9805, 0.1945, 0.9522, 0.1159, 0.9523, 0.1164, 0.9807, 0.1556, 0.9805, 0.1551, 0.9522, 0.07734, 0.9542, 0.07909, 0.9811, 0.1164, 0.9807, 0.1159, 0.9523, 0.04878, 0.9616, 0.05082, 0.9765, 0.07909, 0.9811, 0.07734, 0.9542, 0.5099, 0.987, 0.5099, 0.9806, 0.4705, 0.9806, 0.4705, 0.987, 0.1945, 0.9457, 0.1945, 0.9522, 0.2338, 0.9522, 0.2338, 0.9457, 0.5879, 0.9457, 0.5879, 0.952, 0.6252, 0.9516, 0.6256, 0.9461, 0.2343, 0.987, 0.2343, 0.9805, 0.1949, 0.9805, 0.1949, 0.987, 0.6281, 0.9851, 0.627, 0.9785, 0.5884, 0.9804, 0.5885, 0.9869, 0.3126, 0.9458, 0.3126, 0.9522, 0.3519, 0.9522, 0.3519, 0.9458, 0.3524, 0.987, 0.3524, 0.9805, 0.313, 0.9805, 0.313, 0.987, 0.04263, 0.9582, 0.04878, 0.9616, 0.07734, 0.9542, 0.0762, 0.9476, 0.4307, 0.9458, 0.4307, 0.9522, 0.47, 0.9522, 0.47, 0.9458, 0.0787, 0.9867, 0.07909, 0.9811, 0.05082, 0.9765, 0.04722, 0.9809, 0.6571, 0.9519, 0.6535, 0.9562, 0.6556, 0.9712, 0.6617, 0.9745, 0.4705, 0.987, 0.4705, 0.9806, 0.4311, 0.9805, 0.4311, 0.987, 0.1551, 0.9457, 0.1551, 0.9522, 0.1945, 0.9522, 0.1945, 0.9457, 0.5488, 0.9458, 0.5488, 0.9522, 0.5879, 0.952, 0.5879, 0.9457, 0.1949, 0.987, 0.1949, 0.9805, 0.1556, 0.9805, 0.1556, 0.987, 0.5885, 0.9869, 0.5884, 0.9804, 0.5492, 0.9806, 0.5492, 0.987, 0.2732, 0.9457, 0.2732, 0.9522, 0.3126, 0.9522, 0.3126, 0.9458, 0.04722, 0.9809, 0.05082, 0.9765, 0.04878, 0.9616, 0.04263, 0.9582])
me_cylinder.materials.append(mat_material_001)
me_cylinder.use_remesh_fix_poles = True
me_cylinder.use_remesh_preserve_attributes = False
me_cylinder.use_mirror_vertex_groups = False
me_cylinder.update()
me_cube_001 = bpy.data.meshes.new('Cube.001')
me_cube_001.from_pydata([(-0.9942, -1.0, -4.172e-07), (-0.898, -0.9038, 2.0), (-0.9942, 1.0, -4.172e-07), (-0.898, 0.9038, 2.0), (1.006, -1.0, -4.172e-07), (0.9097, -0.9038, 2.0), (1.006, 1.0, -4.172e-07), (0.9097, 0.9038, 2.0), (-0.9942, -1.0, 2.0), (-0.9942, 1.0, 2.0), (1.006, 1.0, 2.0), (1.006, -1.0, 2.0), (-0.898, -0.9038, 0.238), (-0.898, 0.9038, 0.238), (0.9097, 0.9038, 0.238), (0.9097, -0.9038, 0.238), (0.6334, 1.0, -2.384e-07), (0.4939, 1.0, -2.384e-07), (-0.4939, 1.0, 5.96e-08), (-0.6355, 1.0, 5.96e-08), (-0.6355, 1.0, 2.0), (-0.4939, 1.0, 2.0), (0.4939, 1.0, 2.0), (0.6334, 1.0, 2.0), (-0.6355, -1.0, 5.96e-08), (-0.4939, -1.0, 5.96e-08), (0.4939, -1.0, -2.384e-07), (0.6334, -1.0, -2.384e-07), (0.6334, -1.0, 2.0), (0.4939, -1.0, 2.0), (-0.4939, -1.0, 2.0), (-0.6355, -1.0, 2.0), (-0.6151, 0.9038, 2.0), (-0.4871, 0.9038, 2.0), (0.4872, 0.9038, 2.0), (0.6133, 0.9038, 2.0), (0.6133, -0.9038, 2.0), (0.4872, -0.9038, 2.0), (-0.4871, -0.9038, 2.0), (-0.6151, -0.9038, 2.0), (-0.6151, 0.9038, 0.238), (-0.4871, 0.9038, 0.238), (0.4872, 0.9038, 0.238), (0.6133, 0.9038, 0.238), (0.6133, -0.9038, 0.238), (0.4872, -0.9038, 0.238), (-0.4871, -0.9038, 0.238), (-0.6151, -0.9038, 0.238), (-0.6355, -1.042, 5.96e-08), (-0.4939, -1.042, 5.96e-08), (0.4939, -1.042, -2.384e-07), (0.6334, -1.042, -2.384e-07), (0.6334, -1.042, 2.0), (0.4939, -1.042, 2.0), (-0.4939, -1.042, 2.0), (-0.6355, -1.042, 2.0), (0.6334, 1.042, -2.384e-07), (0.4939, 1.042, -2.384e-07), (-0.4939, 1.042, 5.96e-08), (-0.6355, 1.042, 5.96e-08), (-0.6355, 1.042, 2.0), (-0.4939, 1.042, 2.0), (0.4939, 1.042, 2.0), (0.6334, 1.042, 2.0), (-0.9942, -1.0, 0.8764), (-0.9942, -1.0, 1.124), (-0.9942, 1.0, 1.124), (-0.9942, 1.0, 0.8764), (1.006, 1.0, 1.124), (1.006, 1.0, 0.8764), (1.006, -1.0, 1.124), (1.006, -1.0, 0.8764), (0.6334, -1.0, 1.124), (0.6334, -1.0, 0.8764), (0.4939, -1.0, 1.124), (0.4939, -1.0, 0.8764), (-0.4939, -1.0, 1.124), (-0.4939, -1.0, 0.8764), (-0.6355, -1.0, 1.124), (-0.6355, -1.0, 0.8764), (-0.6355, 1.0, 1.124), (-0.6355, 1.0, 0.8764), (-0.4939, 1.0, 1.124), (-0.4939, 1.0, 0.8764), (0.4939, 1.0, 1.124), (0.4939, 1.0, 0.8764), (0.6334, 1.0, 1.124), (0.6334, 1.0, 0.8764), (0.6334, -1.042, 1.124), (0.6334, -1.042, 0.8764), (0.4939, -1.042, 1.124), (0.4939, -1.042, 0.8764), (-0.4939, -1.042, 1.124), (-0.4939, -1.042, 0.8764), (-0.6355, -1.042, 1.124), (-0.6355, -1.042, 0.8764), (-0.6355, 1.042, 1.124), (-0.6355, 1.042, 0.8764), (-0.4939, 1.042, 1.124), (-0.4939, 1.042, 0.8764), (0.4939, 1.042, 1.124), (0.4939, 1.042, 0.8764), (0.6334, 1.042, 1.124), (0.6334, 1.042, 0.8764), (-0.9942, 1.043, 1.124), (-0.9942, 1.043, 0.8764), (1.006, 1.043, 1.124), (1.006, 1.043, 0.8764), (-0.6355, 1.043, 1.124), (-0.6355, 1.043, 0.8764), (-0.4939, 1.043, 1.124), (-0.4939, 1.043, 0.8764), (0.4939, 1.043, 1.124), (0.4939, 1.043, 0.8764), (0.6334, 1.043, 1.124), (0.6334, 1.043, 0.8764), (-0.9942, -1.04, 0.8764), (-0.9942, -1.04, 1.124), (1.006, -1.04, 1.124), (1.006, -1.04, 0.8764), (0.6334, -1.04, 1.124), (0.6334, -1.04, 0.8764), (0.4939, -1.04, 1.124), (0.4939, -1.04, 0.8764), (-0.4939, -1.04, 1.124), (-0.4939, -1.04, 0.8764), (-0.6355, -1.04, 1.124), (-0.6355, -1.04, 0.8764), (1.041, 1.0, 1.124), (1.041, 1.0, 0.8764), (1.041, -1.0, 1.124), (1.041, -1.0, 0.8764), (1.041, 1.043, 1.124), (1.041, 1.043, 0.8764), (1.041, -1.04, 1.124), (1.041, -1.04, 0.8764), (-1.021, -1.0, 0.8764), (-1.021, -1.0, 1.124), (-1.021, 1.0, 1.124), (-1.021, 1.0, 0.8764), (-1.021, 1.043, 1.124), (-1.021, 1.043, 0.8764), (-1.021, -1.04, 0.8764), (-1.021, -1.04, 1.124)], [], [(65, 8, 9, 66), (86, 23, 10, 68), (68, 10, 11, 70), (78, 31, 8, 65), (16, 6, 4, 27), (5, 7, 14, 15), (1, 3, 9, 8), (35, 7, 10, 23), (7, 5, 11, 10), (39, 1, 8, 31), (40, 13, 12, 47), (3, 1, 12, 13), (36, 5, 15, 44), (32, 3, 13, 40), (7, 35, 43, 14), (35, 34, 42, 43), (34, 33, 41, 42), (33, 32, 40, 41), (1, 39, 47, 12), (39, 38, 46, 47), (38, 37, 45, 46), (37, 36, 44, 45), (14, 43, 44, 15), (43, 42, 45, 44), (42, 41, 46, 45), (41, 40, 47, 46), (5, 36, 28, 11), (36, 37, 29, 28), (37, 38, 30, 29), (38, 39, 31, 30), (3, 32, 20, 9), (32, 33, 21, 20), (33, 34, 22, 21), (34, 35, 23, 22), (2, 19, 24, 0), (19, 18, 25, 24), (18, 17, 26, 25), (17, 16, 27, 26), (70, 11, 28, 72), (72, 28, 52, 88), (74, 29, 30, 76), (76, 30, 54, 92), (66, 9, 20, 80), (16, 17, 57, 56), (82, 21, 22, 84), (18, 19, 59, 58), (88, 52, 53, 90), (92, 54, 55, 94), (79, 24, 48, 95), (30, 31, 55, 54), (75, 26, 50, 91), (28, 29, 53, 52), (26, 27, 51, 50), (24, 25, 49, 48), (96, 60, 61, 98), (100, 62, 63, 102), (87, 16, 56, 103), (83, 18, 58, 99), (84, 22, 62, 100), (22, 23, 63, 62), (80, 20, 60, 96), (20, 21, 61, 60), (19, 81, 97, 59), (81, 80, 96, 97), (17, 85, 101, 57), (85, 84, 100, 101), (21, 82, 98, 61), (82, 83, 99, 98), (23, 86, 102, 63), (86, 87, 103, 102), (57, 101, 103, 56), (101, 100, 102, 103), (59, 97, 99, 58), (97, 96, 98, 99), (29, 74, 90, 53), (74, 75, 91, 90), (31, 78, 94, 55), (78, 79, 95, 94), (49, 93, 95, 48), (93, 92, 94, 95), (51, 89, 91, 50), (89, 88, 90, 91), (18, 83, 85, 17), (69, 87, 115, 107), (2, 67, 81, 19), (81, 67, 105, 109), (25, 77, 93, 49), (77, 76, 92, 93), (26, 75, 77, 25), (75, 74, 122, 123), (27, 73, 89, 51), (73, 72, 88, 89), (4, 71, 73, 27), (64, 79, 127, 116), (24, 79, 64, 0), (70, 118, 134, 130), (6, 69, 71, 4), (71, 69, 129, 131), (16, 87, 69, 6), (84, 85, 113, 112), (0, 64, 67, 2), (64, 116, 142, 136), (111, 110, 112, 113), (105, 104, 108, 109), (115, 114, 106, 107), (106, 68, 128, 132), (66, 80, 108, 104), (83, 82, 110, 111), (86, 68, 106, 114), (85, 83, 111, 113), (87, 86, 114, 115), (65, 66, 138, 137), (82, 84, 112, 110), (80, 81, 109, 108), (123, 122, 124, 125), (119, 118, 120, 121), (127, 126, 117, 116), (105, 67, 139, 141), (77, 75, 123, 125), (79, 78, 126, 127), (78, 65, 117, 126), (73, 71, 119, 121), (72, 73, 121, 120), (74, 76, 124, 122), (76, 77, 125, 124), (70, 72, 120, 118), (131, 130, 134, 135), (129, 128, 130, 131), (128, 129, 133, 132), (118, 119, 135, 134), (107, 106, 132, 133), (68, 70, 130, 128), (69, 107, 133, 129), (119, 71, 131, 135), (136, 137, 138, 139), (139, 138, 140, 141), (137, 136, 142, 143), (116, 117, 143, 142), (104, 105, 141, 140), (117, 65, 137, 143), (66, 104, 140, 138), (67, 64, 136, 139)])
_uv = me_cube_001.uv_layers.new(name='UVMap')
_uv.uv.foreach_set('vector', [0.6559, 0.3729, 0.6559, 0.2708, 0.8889, 0.2708, 0.8889, 0.3729, 0.5896, 0.5066, 0.5896, 0.4045, 0.6329, 0.4045, 0.6329, 0.5066, 0.6329, 0.5066, 0.6329, 0.4045, 0.8659, 0.4045, 0.8659, 0.5066, 0.6142, 0.3729, 0.6142, 0.2708, 0.6559, 0.2708, 0.6559, 0.3729, 0.1699, 0.2326, 0.1999, 0.1862, 0.4016, 0.1714, 0.4365, 0.2265, 0.5692, 0.5865, 0.878, 0.5853, 0.757, 0.6768, 0.705, 0.6694, 0.5792, 0.821, 0.8876, 0.8204, 0.8996, 0.8352, 0.5674, 0.8347, 0.8894, 0.6271, 0.878, 0.5853, 0.89, 0.5716, 0.8995, 0.6221, 0.878, 0.5853, 0.5692, 0.5865, 0.557, 0.5716, 0.89, 0.5716, 0.5683, 0.7816, 0.5792, 0.821, 0.5674, 0.8347, 0.5583, 0.7867, 0.7556, 0.7287, 0.752, 0.7378, 0.6999, 0.7304, 0.6971, 0.7181, 0.8876, 0.8204, 0.5792, 0.821, 0.6999, 0.7304, 0.752, 0.7378, 0.5612, 0.6244, 0.5692, 0.5865, 0.705, 0.6694, 0.7012, 0.6789, 0.8954, 0.7845, 0.8876, 0.8204, 0.752, 0.7378, 0.7556, 0.7287, 0.878, 0.5853, 0.8894, 0.6271, 0.7599, 0.6896, 0.757, 0.6768, 0.8894, 0.6271, 0.8925, 0.6397, 0.7609, 0.6948, 0.7599, 0.6896, 0.8925, 0.6397, 0.8976, 0.7715, 0.7571, 0.7239, 0.7609, 0.6948, 0.8976, 0.7715, 0.8954, 0.7845, 0.7556, 0.7287, 0.7571, 0.7239, 0.5792, 0.821, 0.5683, 0.7816, 0.6971, 0.7181, 0.6999, 0.7304, 0.5683, 0.7816, 0.565, 0.7689, 0.696, 0.7128, 0.6971, 0.7181, 0.565, 0.7689, 0.5592, 0.6373, 0.6998, 0.6837, 0.696, 0.7128, 0.5592, 0.6373, 0.5612, 0.6244, 0.7012, 0.6789, 0.6998, 0.6837, 0.757, 0.6768, 0.7599, 0.6896, 0.7012, 0.6789, 0.705, 0.6694, 0.7599, 0.6896, 0.7609, 0.6948, 0.6998, 0.6837, 0.7012, 0.6789, 0.7609, 0.6948, 0.7571, 0.7239, 0.696, 0.7128, 0.6998, 0.6837, 0.7571, 0.7239, 0.7556, 0.7287, 0.6971, 0.7181, 0.696, 0.7128, 0.5692, 0.5865, 0.5612, 0.6244, 0.5511, 0.6204, 0.557, 0.5716, 0.5612, 0.6244, 0.5592, 0.6373, 0.5478, 0.6359, 0.5511, 0.6204, 0.5592, 0.6373, 0.565, 0.7689, 0.5539, 0.7712, 0.5478, 0.6359, 0.565, 0.7689, 0.5683, 0.7816, 0.5583, 0.7867, 0.5539, 0.7712, 0.8876, 0.8204, 0.8954, 0.7845, 0.9054, 0.7887, 0.8996, 0.8352, 0.8954, 0.7845, 0.8976, 0.7715, 0.9088, 0.773, 0.9054, 0.7887, 0.8976, 0.7715, 0.8925, 0.6397, 0.9038, 0.6375, 0.9088, 0.773, 0.8925, 0.6397, 0.8894, 0.6271, 0.8995, 0.6221, 0.9038, 0.6375, 0.2075, 0.4551, 0.1738, 0.4017, 0.4404, 0.3957, 0.4111, 0.4405, 0.1738, 0.4017, 0.1734, 0.3828, 0.4399, 0.3768, 0.4404, 0.3957, 0.1734, 0.3828, 0.1704, 0.2512, 0.4369, 0.2451, 0.4399, 0.3768, 0.1704, 0.2512, 0.1699, 0.2326, 0.4365, 0.2265, 0.4369, 0.2451, 0.8659, 0.5066, 0.8659, 0.4045, 0.9093, 0.4045, 0.9093, 0.5066, 0.169, 0.9717, 0.06547, 0.9833, 0.06801, 0.9815, 0.1663, 0.9703, 0.7175, 0.122, 0.7175, 0.2241, 0.6024, 0.2241, 0.6024, 0.122, 0.1561, 0.9307, 0.05846, 0.9168, 0.06513, 0.9162, 0.1583, 0.9293, 0.8889, 0.3729, 0.8889, 0.2708, 0.9307, 0.2708, 0.9307, 0.3729, 0.3978, 0.9581, 0.3974, 0.9531, 0.403, 0.9546, 0.4013, 0.9575, 0.7599, 0.1027, 0.862, 0.1027, 0.862, 0.2178, 0.7599, 0.2178, 0.3961, 0.9433, 0.3948, 0.9382, 0.3992, 0.9387, 0.4, 0.9417, 0.1663, 0.9703, 0.06801, 0.9815, 0.06199, 0.9779, 0.1554, 0.9646, 0.1583, 0.9293, 0.06513, 0.9162, 0.07138, 0.9126, 0.1679, 0.9233, 0.1999, 0.9268, 0.2627, 0.936, 0.2603, 0.9364, 0.198, 0.9277, 0.05846, 0.9168, 0.06674, 0.9106, 0.07138, 0.9126, 0.06513, 0.9162, 0.1886, 0.9606, 0.2604, 0.954, 0.2588, 0.955, 0.1896, 0.9616, 0.06547, 0.9833, 0.05315, 0.9776, 0.06199, 0.9779, 0.06801, 0.9815, 0.2604, 0.954, 0.2647, 0.957, 0.2609, 0.9567, 0.2588, 0.955, 0.2627, 0.936, 0.2616, 0.9388, 0.2589, 0.9379, 0.2603, 0.9364, 0.5018, 0.9239, 0.6058, 0.912, 0.6123, 0.9158, 0.5136, 0.9301, 0.5087, 0.9651, 0.602, 0.9787, 0.5956, 0.9822, 0.4987, 0.971, 0.4665, 0.9675, 0.3978, 0.9581, 0.4013, 0.9575, 0.4684, 0.9665, 0.4795, 0.9345, 0.3961, 0.9433, 0.4, 0.9417, 0.4782, 0.9334, 0.5109, 0.9637, 0.6088, 0.9781, 0.602, 0.9787, 0.5087, 0.9651, 0.6088, 0.9781, 0.6002, 0.9843, 0.5956, 0.9822, 0.602, 0.9787, 0.499, 0.9225, 0.6085, 0.9101, 0.6058, 0.912, 0.5018, 0.9239, 0.6085, 0.9101, 0.6217, 0.9162, 0.6123, 0.9158, 0.6058, 0.912, 0.3948, 0.9382, 0.4684, 0.9274, 0.471, 0.9287, 0.3992, 0.9387, 0.4684, 0.9274, 0.499, 0.9225, 0.5018, 0.9239, 0.471, 0.9287, 0.3974, 0.9531, 0.4766, 0.9608, 0.4749, 0.9621, 0.403, 0.9546, 0.4766, 0.9608, 0.5109, 0.9637, 0.5087, 0.9651, 0.4749, 0.9621, 0.6217, 0.9162, 0.5163, 0.9318, 0.5136, 0.9301, 0.6123, 0.9158, 0.5163, 0.9318, 0.4795, 0.9345, 0.4782, 0.9334, 0.5136, 0.9301, 0.6002, 0.9843, 0.4959, 0.9725, 0.4987, 0.971, 0.5956, 0.9822, 0.4959, 0.9725, 0.4665, 0.9675, 0.4684, 0.9665, 0.4987, 0.971, 0.403, 0.9546, 0.4749, 0.9621, 0.4684, 0.9665, 0.4013, 0.9575, 0.4749, 0.9621, 0.5087, 0.9651, 0.4987, 0.971, 0.4684, 0.9665, 0.3992, 0.9387, 0.471, 0.9287, 0.4782, 0.9334, 0.4, 0.9417, 0.471, 0.9287, 0.5018, 0.9239, 0.5136, 0.9301, 0.4782, 0.9334, 0.05315, 0.9776, 0.1529, 0.963, 0.1554, 0.9646, 0.06199, 0.9779, 0.1529, 0.963, 0.1886, 0.9606, 0.1896, 0.9616, 0.1554, 0.9646, 0.06674, 0.9106, 0.1706, 0.9218, 0.1679, 0.9233, 0.07138, 0.9126, 0.1706, 0.9218, 0.1999, 0.9268, 0.198, 0.9277, 0.1679, 0.9233, 0.2589, 0.9379, 0.1919, 0.9321, 0.198, 0.9277, 0.2603, 0.9364, 0.1919, 0.9321, 0.1583, 0.9293, 0.1679, 0.9233, 0.198, 0.9277, 0.2609, 0.9567, 0.1956, 0.966, 0.1896, 0.9616, 0.2588, 0.955, 0.1956, 0.966, 0.1663, 0.9703, 0.1554, 0.9646, 0.1896, 0.9616, 0.1734, 0.3828, 0.05653, 0.3855, 0.05353, 0.2538, 0.1704, 0.2512, 0.4398, 0.9754, 0.4665, 0.9675, 0.4671, 0.9691, 0.4443, 0.9758, 0.2075, 0.4551, 0.1458, 0.5601, 0.09433, 0.5276, 0.1738, 0.4017, 0.4684, 0.9274, 0.4393, 0.9203, 0.4448, 0.9197, 0.4681, 0.9257, 0.2616, 0.9388, 0.1906, 0.9333, 0.1919, 0.9321, 0.2589, 0.9379, 0.1906, 0.9333, 0.1561, 0.9307, 0.1583, 0.9293, 0.1919, 0.9321, 0.4369, 0.2451, 0.5538, 0.2424, 0.5568, 0.3741, 0.4399, 0.3768, 0.1886, 0.9606, 0.1529, 0.963, 0.1578, 0.9608, 0.1837, 0.9596, 0.2647, 0.957, 0.1979, 0.9672, 0.1956, 0.966, 0.2609, 0.9567, 0.1979, 0.9672, 0.169, 0.9717, 0.1663, 0.9703, 0.1956, 0.966, 0.4016, 0.1714, 0.4631, 0.06706, 0.5164, 0.101, 0.4365, 0.2265, 0.2256, 0.9191, 0.1999, 0.9268, 0.1992, 0.9253, 0.221, 0.9187, 0.4404, 0.3957, 0.5336, 0.5361, 0.4618, 0.5755, 0.4111, 0.4405, 0.2093, 0.9826, 0.2085, 0.9803, 0.2125, 0.9802, 0.2153, 0.9814, 0.1999, 0.1862, 0.1493, 0.05213, 0.4631, 0.06706, 0.4016, 0.1714, 0.2251, 0.9743, 0.4398, 0.9754, 0.4387, 0.9765, 0.226, 0.9755, 0.1699, 0.2326, 0.07544, 0.09339, 0.1493, 0.05213, 0.1999, 0.1862, 0.5109, 0.9637, 0.4766, 0.9608, 0.4806, 0.9596, 0.5053, 0.9618, 0.4111, 0.4405, 0.4618, 0.5755, 0.1458, 0.5601, 0.2075, 0.4551, 0.2256, 0.9191, 0.221, 0.9187, 0.2221, 0.9181, 0.2265, 0.9181, 0.4845, 0.9356, 0.511, 0.9343, 0.5053, 0.9618, 0.4806, 0.9596, 0.4448, 0.9197, 0.4577, 0.914, 0.4901, 0.9224, 0.4681, 0.9257, 0.4671, 0.9691, 0.4862, 0.973, 0.4562, 0.9812, 0.4443, 0.9758, 0.4562, 0.9812, 0.4567, 0.9838, 0.4496, 0.9825, 0.452, 0.9813, 0.4562, 0.9113, 0.499, 0.9225, 0.4901, 0.9224, 0.4577, 0.914, 0.4795, 0.9345, 0.5163, 0.9318, 0.511, 0.9343, 0.4845, 0.9356, 0.4959, 0.9725, 0.4567, 0.9838, 0.4562, 0.9812, 0.4862, 0.973, 0.4766, 0.9608, 0.4795, 0.9345, 0.4845, 0.9356, 0.4806, 0.9596, 0.4665, 0.9675, 0.4959, 0.9725, 0.4862, 0.973, 0.4671, 0.9691, 0.2081, 0.9106, 0.4562, 0.9113, 0.4512, 0.9125, 0.2141, 0.9118, 0.5163, 0.9318, 0.5109, 0.9637, 0.5053, 0.9618, 0.511, 0.9343, 0.499, 0.9225, 0.4684, 0.9274, 0.4681, 0.9257, 0.4901, 0.9224, 0.1837, 0.9596, 0.1578, 0.9608, 0.1616, 0.9324, 0.1867, 0.9345, 0.2204, 0.9749, 0.2085, 0.9803, 0.1768, 0.9718, 0.1981, 0.9687, 0.1992, 0.9253, 0.1797, 0.9213, 0.2085, 0.9132, 0.221, 0.9187, 0.4448, 0.9197, 0.4393, 0.9203, 0.4386, 0.9192, 0.443, 0.9191, 0.1906, 0.9333, 0.1886, 0.9606, 0.1837, 0.9596, 0.1867, 0.9345, 0.1999, 0.9268, 0.1706, 0.9218, 0.1797, 0.9213, 0.1992, 0.9253, 0.1706, 0.9218, 0.2081, 0.9106, 0.2085, 0.9132, 0.1797, 0.9213, 0.1979, 0.9672, 0.2251, 0.9743, 0.2204, 0.9749, 0.1981, 0.9687, 0.169, 0.9717, 0.1979, 0.9672, 0.1981, 0.9687, 0.1768, 0.9718, 0.1529, 0.963, 0.1561, 0.9307, 0.1616, 0.9324, 0.1578, 0.9608, 0.1561, 0.9307, 0.1906, 0.9333, 0.1867, 0.9345, 0.1616, 0.9324, 0.2093, 0.9826, 0.169, 0.9717, 0.1768, 0.9718, 0.2085, 0.9803, 0.226, 0.9755, 0.2153, 0.9814, 0.2125, 0.9802, 0.2226, 0.9756, 0.4387, 0.9765, 0.4496, 0.9825, 0.2153, 0.9814, 0.226, 0.9755, 0.4496, 0.9825, 0.4387, 0.9765, 0.443, 0.9766, 0.452, 0.9813, 0.2085, 0.9803, 0.2204, 0.9749, 0.2226, 0.9756, 0.2125, 0.9802, 0.4443, 0.9758, 0.4562, 0.9812, 0.452, 0.9813, 0.443, 0.9766, 0.4567, 0.9838, 0.2093, 0.9826, 0.2153, 0.9814, 0.4496, 0.9825, 0.4398, 0.9754, 0.4443, 0.9758, 0.443, 0.9766, 0.4387, 0.9765, 0.2204, 0.9749, 0.2251, 0.9743, 0.226, 0.9755, 0.2226, 0.9756, 0.2265, 0.9181, 0.2141, 0.9118, 0.4512, 0.9125, 0.4386, 0.9192, 0.4386, 0.9192, 0.4512, 0.9125, 0.4544, 0.9141, 0.443, 0.9191, 0.2141, 0.9118, 0.2265, 0.9181, 0.2221, 0.9181, 0.2119, 0.913, 0.221, 0.9187, 0.2085, 0.9132, 0.2119, 0.913, 0.2221, 0.9181, 0.4577, 0.914, 0.4448, 0.9197, 0.443, 0.9191, 0.4544, 0.9141, 0.2085, 0.9132, 0.2081, 0.9106, 0.2141, 0.9118, 0.2119, 0.913, 0.4562, 0.9113, 0.4577, 0.914, 0.4544, 0.9141, 0.4512, 0.9125, 0.4393, 0.9203, 0.2256, 0.9191, 0.2265, 0.9181, 0.4386, 0.9192])
me_cube_001.materials.append(mat_material_001)
me_cube_001.use_remesh_fix_poles = True
me_cube_001.use_remesh_preserve_attributes = False
me_cube_001.use_mirror_vertex_groups = False
me_cube_001.update()
arm_armature = bpy.data.armatures.new('Armature')  # bones are not reproduced

# ---- objects
ob_light = bpy.data.objects.new('Light', light_light)
ob_camera = bpy.data.objects.new('Camera', cam_camera)
ob_lid = bpy.data.objects.new('lid', me_cylinder)
ob_base = bpy.data.objects.new('base', me_cube_001)
ob_armature = bpy.data.objects.new('Armature', arm_armature)

# ---- transforms, parenting, visibility, modifiers, constraints
ob_light.location = (4.076, 1.005, 5.904)
ob_light.rotation_euler = (0.6503, 0.05522, 1.866)
ob_light.lock_rotations_4d = False
ob_light.empty_display_type = 'ARROWS'
ob_light.color = (0.0, 0.0, 0.0, 0.0)
ob_light.lineart.crease_threshold = 0.0
ob_camera.location = (7.359, -6.926, 4.958)
ob_camera.rotation_euler = (1.109, 0.0, 0.8149)
ob_camera.lock_rotations_4d = False
ob_camera.empty_display_type = 'ARROWS'
ob_camera.color = (0.0, 0.0, 0.0, 0.0)
ob_camera.display_type = 'WIRE'
ob_camera.lineart.crease_threshold = 0.0
ob_lid.parent = ob_armature
ob_lid.matrix_parent_inverse = Matrix(((1.0, 1.055e-16, 1.623e-19, 1.111e-16), (-1.055e-16, 1.0, 0.003077, -1.048), (1.623e-19, -0.003077, 1.0, 0.001346), (-0.0, 0.0, -0.0, 1.0)))
ob_lid.location = (0.0, 0.0, 0.0)
ob_lid.lineart.crease_threshold = 0.0
ob_base.location = (-0.005823, 1.49e-08, -0.000304)
ob_base.rotation_euler = (0.0, -0.0, 3.142)
ob_base.scale = (0.5132, 0.5132, 0.2512)
ob_base.lineart.crease_threshold = 0.0
ob_armature.location = (-0.008811, 0.5356, 0.4999)
ob_armature.rotation_euler = (0.0, -0.0, 3.142)
ob_armature.scale = (0.5132, 0.5132, 0.5132)
ob_armature.lineart.crease_threshold = 0.0

# ---- collection membership
col_collection.objects.link(ob_light)
col_collection.objects.link(ob_camera)
col_collection.objects.link(ob_lid)
col_collection.objects.link(ob_base)
col_collection.objects.link(ob_armature)

# ---- scene / render settings (as saved in the file)
scene.camera = ob_camera
scene.frame_start = 0; scene.frame_end = 250; scene.frame_set(29)
scene.render.engine = 'BLENDER_EEVEE_NEXT'
scene.cycles.use_denoising = False
scene.cycles.samples = 128
scene.cycles.sampling_pattern = 'TABULATED_SOBOL'
scene.cycles.use_adaptive_sampling = False
scene.cycles.use_light_tree = False
scene.view_settings.view_transform = 'Filmic'
bpy.context.view_layer.update()

